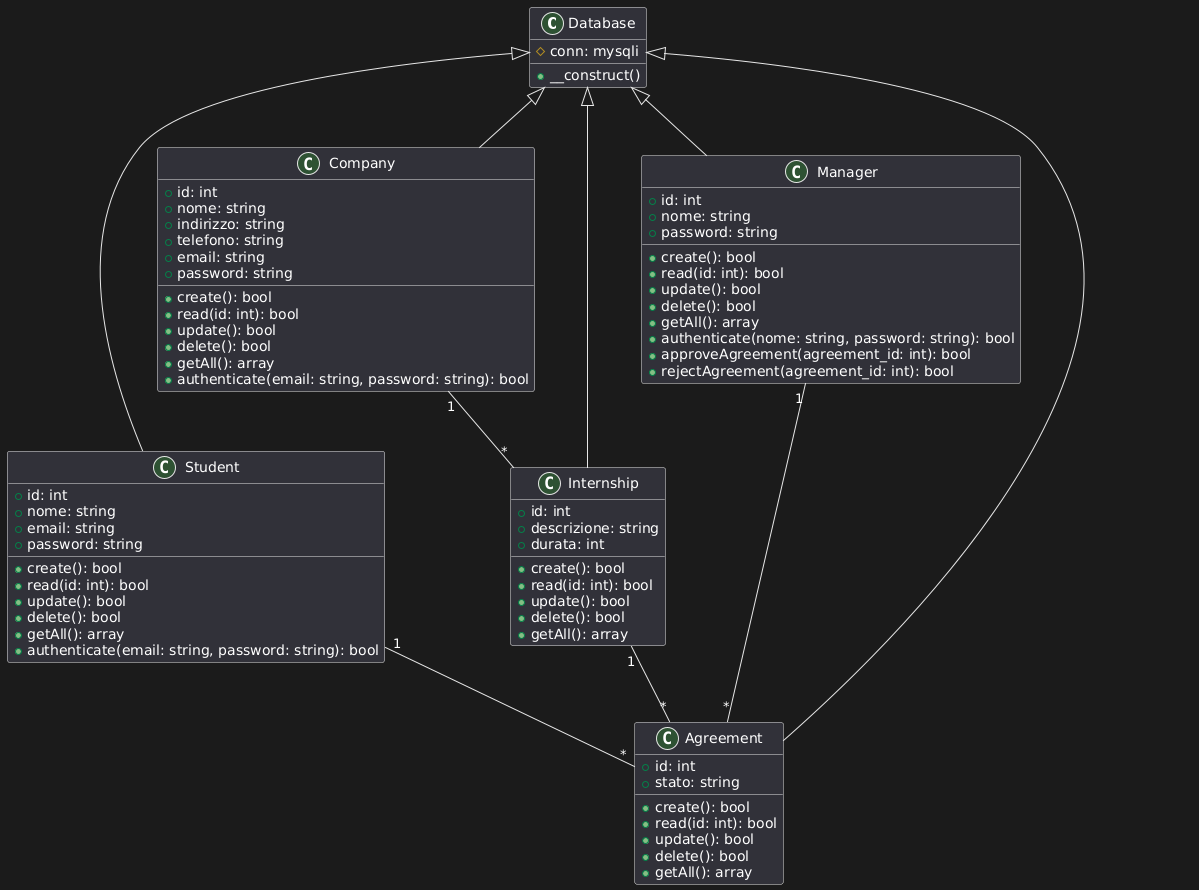

The diagram above was rendered by PlantUML. Its source (embedded in the PNG):
@startuml
class Database {
  # conn: mysqli
  + __construct()
}

class Student {
  + id: int
  + nome: string
  + email: string
  + password: string
  + create(): bool
  + read(id: int): bool
  + update(): bool
  + delete(): bool
  + getAll(): array
  + authenticate(email: string, password: string): bool
}

class Company {
  + id: int
  + nome: string
  + indirizzo: string
  + telefono: string
  + email: string
  + password: string
  + create(): bool
  + read(id: int): bool
  + update(): bool
  + delete(): bool
  + getAll(): array
  + authenticate(email: string, password: string): bool
}

class Manager {
  + id: int
  + nome: string
  + password: string
  + create(): bool
  + read(id: int): bool
  + update(): bool
  + delete(): bool
  + getAll(): array
  + authenticate(nome: string, password: string): bool
  + approveAgreement(agreement_id: int): bool
  + rejectAgreement(agreement_id: int): bool
}

class Internship {
  + id: int
  + descrizione: string
  + durata: int
  + create(): bool
  + read(id: int): bool
  + update(): bool
  + delete(): bool
  + getAll(): array
}

class Agreement {
  + id: int
  + stato: string
  + create(): bool
  + read(id: int): bool
  + update(): bool
  + delete(): bool
  + getAll(): array
}

Database <|-- Student
Database <|-- Company
Database <|-- Manager
Database <|-- Internship
Database <|-- Agreement

Company "1" -- "*" Internship
Student "1" -- "*" Agreement
Internship "1" -- "*" Agreement
Manager "1" -- "*" Agreement
@enduml